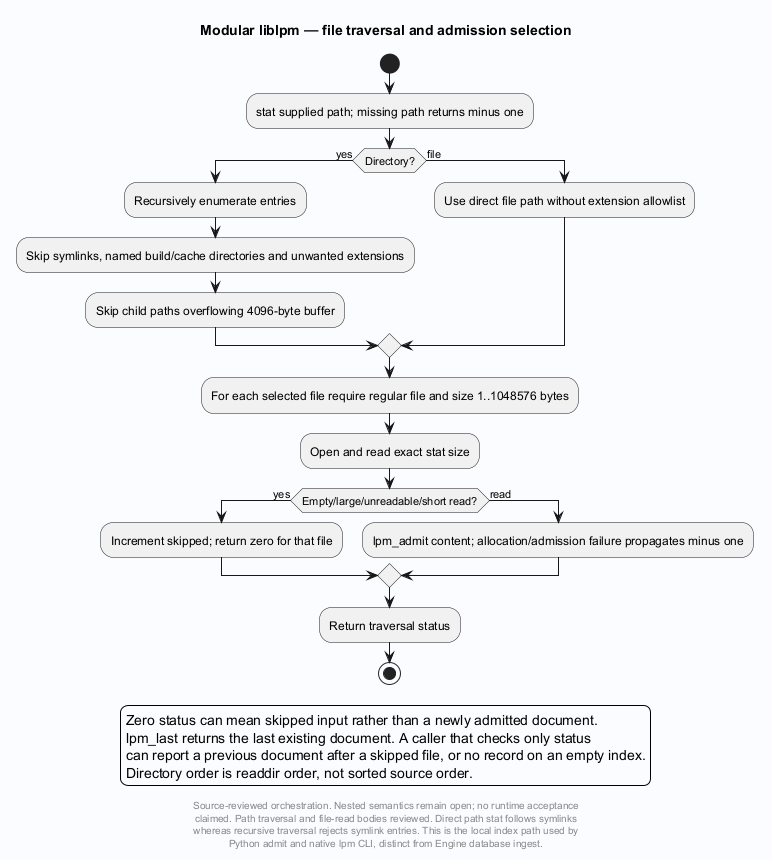

The diagram above was rendered by PlantUML. Its source (embedded in the PNG):
@startuml
' Evidence: Laplace-MCP/native/lpm.c SHA256 ead42232fcd9abbabe2d9dffb92900067c1585a3ed2f964bc7a6f78e27015e8d
skinparam backgroundColor #FAFCFF
skinparam shadowing false
skinparam defaultFontName SansSerif
title Modular liblpm — file traversal and admission selection
start
:stat supplied path; missing path returns minus one;
if (Directory?) then (yes)
 :Recursively enumerate entries;
 :Skip symlinks, named build/cache directories and unwanted extensions;
 :Skip child paths overflowing 4096-byte buffer;
else (file)
 :Use direct file path without extension allowlist;
endif
:For each selected file require regular file and size 1..1048576 bytes;
:Open and read exact stat size;
if (Empty/large/unreadable/short read?) then (yes)
 :Increment skipped; return zero for that file;
else (read)
 :lpm_admit content; allocation/admission failure propagates minus one;
endif
:Return traversal status;
stop
legend bottom
Zero status can mean skipped input rather than a newly admitted document.
lpm_last returns the last existing document. A caller that checks only status
can report a previous document after a skipped file, or no record on an empty index.
Directory order is readdir order, not sorted source order.
endlegend
footer
Source-reviewed orchestration. Nested semantics remain open; no runtime acceptance
claimed. Path traversal and file-read bodies reviewed. Direct path stat follows symlinks
whereas recursive traversal rejects symlink entries. This is the local index path used by
Python admit and native lpm CLI, distinct from Engine database ingest.
end footer

@enduml